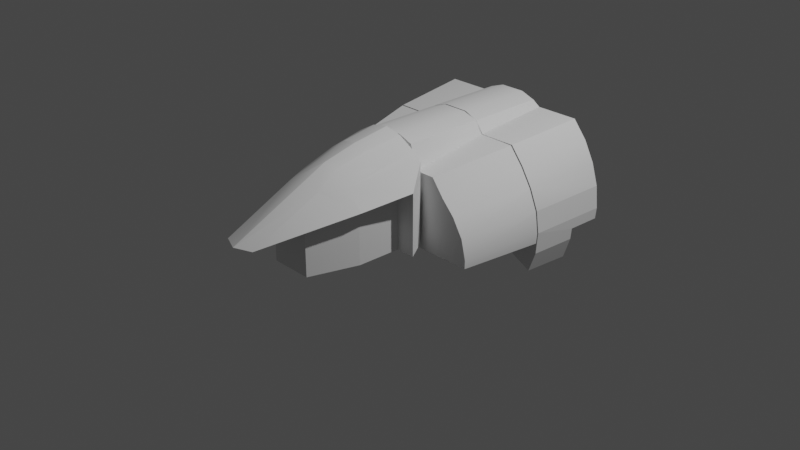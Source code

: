 # Source: ILS3IVA.blend  (saved by Blender 3.1.7; exported with 4.5.12 LTS)
import bpy
from mathutils import Matrix  # noqa: F401  (used for matrix-valued properties, if any)

bpy.ops.wm.read_factory_settings(use_empty=True)
scene = bpy.context.scene
scene.name = 'Scene'

# ---- collections
col_collection = bpy.data.collections.new('Collection'); scene.collection.children.link(col_collection)

# ---- world
world_world = bpy.data.worlds.new('World'); scene.world = world_world
world_world.use_nodes = True; world_world.node_tree.nodes.clear()
_N = world_world.node_tree.nodes; _L = world_world.node_tree.links
n0 = _N.new('ShaderNodeOutputWorld'); n0.name = 'World Output'; n0.location = (300, 300)
n1 = _N.new('ShaderNodeBackground'); n1.name = 'Background'; n1.location = (10, 300)
n1.inputs[0].default_value = (0.05088, 0.05088, 0.05088, 1.0)
_L.new(n1.outputs[0], n0.inputs[0])
n0.is_active_output = True
world_world.color = (0.05088, 0.05088, 0.05088)
world_world.use_sun_shadow = False
world_world.sun_shadow_jitter_overblur = 0.0

# ---- cameras
cam_camera = bpy.data.cameras.new('Camera')
cam_camera.clip_end = 100.0
cam_camera.ortho_scale = 7.314

# ---- lights
light_light = bpy.data.lights.new('Light', 'POINT')
light_light.transmission_factor = 0.0
light_light.energy = 1000.0
light_light.shadow_soft_size = 0.1
light_light.shadow_maximum_resolution = 0.006
light_light.use_absolute_resolution = True

# ---- meshes
me_mesh_ils_cockpit = bpy.data.meshes.new('mesh_ils_cockpit')
me_mesh_ils_cockpit.from_pydata([(0.4, -0.3932, 0.5305), (0.1982, -1.196, 0.7385), (0.3149, -0.9444, 0.7433), (0.5074, -0.948, 0.552), (0.3855, -0.8736, 0.492), (0.4, -0.3932, -0.05618), (0.4694, -0.1651, -0.05618), (1.192, 1.658, 0.2434), (1.181, 1.296, -0.2448), (0.8495, 1.658, 0.8809), (1.07, 0.7893, -0.4685), (0.3793, 1.658, 0.8809), (0.3793, 0.7893, 0.8141), (0.2942, 1.658, 0.9396), (0.2942, 0.7893, 0.9396), (0.1351, 0.7893, 0.9957), (0.1351, 1.658, 0.9957), (0.2996, 1.296, -0.07609), (0.2996, 0.7893, -0.07609), (1.106, 1.296, -0.4763), (0.2996, 1.658, -0.1224), (1.192, 1.296, -0.1224), (0.393, 1.296, -0.1224), (0.2996, 1.296, -0.1224), (1.149, 0.7893, -0.2451), (1.167, 0.7893, -0.01144), (0.9205, 0.7893, 0.6319), (0.7725, 0.7893, 0.8141), (0.2672, 0.7893, 0.8688), (0.2404, 0.7893, 0.9157), (1.217, 1.658, -0.0005414), (1.205, 1.658, -0.1224), (0.2996, 1.658, -0.07609), (0.9181, 0.7754, 0.6301), (1.131, 0.7754, 0.2191), (1.04, 0.7754, 0.4349), (0.3793, 0.7754, 0.8124), (0.2942, 0.7754, 0.9396), (0.1351, 0.7754, 0.9957), (0.2996, -0.1244, -0.07609), (0.2996, 0.7754, -0.07609), (0.2404, 0.7754, 0.9153), (0.7703, 0.7754, 0.8124), (1.157, 0.7754, -0.1224), (0.2996, 0.7754, -0.1224), (1.04, -0.1244, -0.03112), (0.3793, -0.1244, 0.6878), (0.5946, -0.1244, 0.6878), (0.2652, -0.1244, -0.07609), (0.2942, -0.1244, 0.9396), (0.2652, -0.1244, 0.9325), (0.1351, -0.1244, 0.9957), (1.038, -0.1244, -0.1224), (0.2996, -0.1244, -0.1224), (0.1386, -0.9397, 0.8635), (-6.589e-07, -2.022, 0.3954), (-1.862e-07, -0.5715, 0.9916), (0.1648, -0.567, 0.9608), (-5.381e-08, -0.1651, 1.05), (0.1858, -0.1651, 1.01), (0.4694, -0.1651, 0.818), (-3.075e-07, -0.9436, 0.9027), (0.185, -1.944, 0.3917), (0.3426, -0.57, 0.8432), (0.2672, 0.7754, 0.8685), (-0.2404, 0.7893, 0.9157), (0.2652, -0.1651, 0.9325), (0.2652, -0.1651, -0.05618), (0.6106, -0.3957, -0.05618), (0.3877, -0.8741, -0.05618), (0.2263, -1.39, -0.05618), (0.6106, -0.3957, 0.6113), (0.3833, -0.1651, 0.8981), (-1.181, 1.296, -0.2448), (-0.4, -0.3932, 0.5305), (-0.1982, -1.196, 0.7385), (-0.5074, -0.948, 0.552), (-0.3149, -0.9444, 0.7433), (-0.4, -0.3932, -0.05618), (-0.3877, -0.8741, -0.05618), (-1.205, 1.658, -0.1224), (-1.149, 0.7893, -0.2451), (-0.7725, 0.7893, 0.8141), (-0.9205, 0.7893, 0.6319), (-1.167, 0.7893, -0.01144), (-0.8495, 1.658, 0.8809), (-0.3793, 1.658, 0.8809), (-0.2942, 1.658, 0.9396), (-0.2942, 0.7893, 0.9396), (-0.1351, 0.7893, 0.9957), (-0.393, 1.296, -0.1224), (-0.2996, 1.296, -0.1224), (-0.2996, 1.296, -0.07609), (-0.2996, 1.658, -0.07609), (-0.2996, 0.7893, -0.07609), (-1.07, 0.7893, -0.4685), (-1.106, 1.296, -0.4763), (-0.2996, 1.658, -0.1224), (-1.192, 1.296, -0.1224), (-0.3793, 0.7893, 0.8141), (-1.217, 1.658, -0.0005414), (-1.004, 1.658, 0.693), (-0.1351, 1.658, 0.9957), (-0.9181, 0.7754, 0.6301), (-1.04, -0.1244, -0.03112), (-0.9882, -0.1244, 0.1769), (-1.131, 0.7754, 0.2191), (-1.038, -0.1244, -0.1224), (-1.166, 0.7754, -0.01178), (-1.04, 0.7754, 0.4349), (-0.8729, -0.1244, 0.3653), (-0.3793, -0.1244, 0.6878), (-0.3793, 0.7754, 0.8124), (-0.1351, -0.1244, 0.9957), (-0.2942, 0.7754, 0.9396), (-0.1351, 0.7754, 0.9957), (-0.2996, 0.7754, -0.07609), (-0.2996, -0.1244, -0.07609), (-0.2404, 0.7754, 0.9153), (-0.2996, 0.7754, -0.1224), (-0.2996, -0.1244, -0.1224), (-0.5946, -0.1244, 0.6878), (-0.2652, -0.1244, 0.9325), (-0.2942, -0.1244, 0.9396), (-1.157, 0.7754, -0.1224), (-0.1386, -0.9397, 0.8635), (-0.1648, -0.567, 0.9608), (-0.1858, -0.1651, 1.01), (-0.4694, -0.1651, 0.818), (-0.185, -1.944, 0.3917), (-0.3426, -0.57, 0.8432), (-0.2672, 0.7754, 0.8685), (-0.2672, 0.7893, 0.8688), (-0.2652, -0.1651, 0.9325), (-0.2652, -0.1244, -0.07609), (-0.2652, -0.1651, -0.05618), (-0.6106, -0.3957, 0.6113), (-0.3855, -0.8736, 0.492), (-0.2263, -1.39, -0.05618), (-0.2263, -1.39, 0.4725), (-0.6106, -0.3957, -0.05618), (-0.3833, -0.1651, 0.8981), (-0.4694, -0.1651, -0.05618), (0.2263, -1.39, 0.4725), (1.119, 1.658, 0.4772), (1.004, 1.658, 0.693), (0.7318, -0.1244, 0.512), (0.9882, -0.1244, 0.1769), (1.166, 0.7754, -0.01178), (0.8729, -0.1244, 0.3653), (1.042, 0.7893, 0.436), (1.133, 0.7893, 0.2198), (-1.119, 1.658, 0.4772), (-0.7318, -0.1244, 0.512), (-1.192, 1.658, 0.2434), (-1.042, 0.7893, 0.436), (-0.7703, 0.7754, 0.8124), (-1.133, 0.7893, 0.2198)], [], [(46, 36, 42, 47), (116, 119, 120, 117), (102, 89, 88, 87), (28, 64, 41), (55, 62, 129), (89, 15, 29, 65), (60, 71, 3, 2, 63, 72), (96, 90, 98, 73), (11, 12, 13), (17, 32, 93, 92, 94, 18), (85, 86, 99, 82), (70, 143, 4, 69), (118, 132, 65), (53, 44, 40, 39), (116, 94, 132, 131), (24, 8, 19, 10), (138, 139, 143, 70), (74, 136, 76, 137), (136, 128, 141, 130, 77, 76), (85, 82, 83, 101), (137, 79, 78, 74), (63, 57, 59, 72), (6, 68, 71, 60), (135, 134, 122, 133), (68, 5, 0, 71), (89, 102, 16, 15), (122, 50, 66, 133), (1, 2, 3), (0, 4, 3, 71), (62, 4, 143), (62, 3, 4), (145, 144, 150, 26), (99, 86, 87), (14, 13, 12), (16, 13, 14, 15), (111, 112, 114), (23, 17, 22), (95, 94, 92, 90, 96), (20, 23, 22, 21, 31), (146, 33, 149), (33, 35, 149), (147, 34, 45), (104, 107, 124, 108), (149, 35, 147), (49, 37, 46), (109, 105, 106), (78, 140, 136, 74), (61, 56, 57), (12, 11, 9, 27), (56, 126, 127, 58), (5, 68, 6, 67, 135, 142, 140, 78, 79, 138, 70, 69), (126, 130, 141, 127), (55, 61, 1), (55, 75, 61), (62, 55, 1), (118, 65, 29, 41), (18, 40, 64, 28), (139, 138, 79, 137), (145, 26, 27, 9), (22, 19, 8, 21), (103, 156, 121, 153), (75, 129, 76), (129, 62, 143, 139), (137, 129, 139), (76, 129, 137), (155, 152, 101, 83), (155, 157, 154, 152), (125, 126, 61), (150, 144, 7, 151), (10, 19, 22, 17, 18), (87, 88, 99), (108, 106, 104), (111, 121, 156, 112), (44, 53, 52, 43), (92, 91, 90), (86, 85, 101, 152, 154, 100, 80, 97, 93), (103, 153, 110), (106, 105, 104), (34, 148, 45), (57, 54, 61), (34, 147, 35), (109, 110, 105), (114, 123, 111), (109, 103, 110), (123, 114, 115, 113), (115, 38, 51, 113), (116, 117, 134, 48, 39, 40), (107, 120, 119, 124), (48, 134, 135, 67), (54, 1, 61), (56, 61, 126), (75, 125, 61), (77, 75, 76), (55, 129, 75), (90, 91, 97, 80, 98), (136, 140, 142, 128), (52, 45, 148, 43), (23, 20, 32, 17), (69, 4, 0, 5), (36, 46, 37), (51, 38, 37, 49), (97, 91, 92, 93), (48, 67, 66, 50), (94, 116, 40, 18), (28, 41, 29), (131, 132, 118), (28, 29, 15, 14, 12, 27, 26, 150, 151, 25, 24, 10, 18), (57, 56, 58, 59), (125, 75, 77), (24, 25, 21, 8), (30, 31, 21, 25), (151, 7, 30, 25), (125, 130, 126), (63, 54, 57), (130, 125, 77), (2, 1, 54), (63, 2, 54), (62, 1, 3), (133, 66, 67, 6, 60, 72, 59, 58, 127, 141, 128, 142, 135), (146, 149, 147, 45, 52, 53, 39, 48, 50, 122, 134, 117, 120, 107, 104, 105, 110, 153, 121, 111, 123, 113, 51, 49, 46, 47), (42, 33, 146, 47), (96, 73, 81, 95), (81, 73, 98, 84), (84, 98, 80, 100), (84, 100, 154, 157), (112, 156, 103, 109, 106, 108, 124, 119, 116, 131, 118, 41, 64, 40, 44, 43, 148, 34, 35, 33, 42, 36, 37, 38, 115, 114), (94, 95, 81, 84, 157, 155, 83, 82, 99, 88, 89, 65, 132), (102, 87, 13, 16), (9, 11, 32, 20, 31, 30, 7, 144, 145), (87, 86, 93), (11, 13, 32)])
_uv = me_mesh_ils_cockpit.uv_layers.new(name='UVMap')
_uv.uv.foreach_set('vector', [0.712, 0.4796, 0.8475, 0.4889, 0.8475, 0.438, 0.712, 0.4515, 0.02783, 0.1813, 0.01985, 0.1813, 0.01985, 0.3362, 0.02783, 0.3362, 0.988, 0.5346, 0.857, 0.5346, 0.857, 0.5096, 0.988, 0.5096, 0.669, 0.3084, 0.676, 0.3084, 0.676, 0.3119, 0.6436, 0.4895, 0.6105, 0.4742, 0.6105, 0.4742, 0.2991, 0.026, 0.2991, 0.026, 0.303, 0.02089, 0.303, 0.009344, 0.5446, 0.337, 0.494, 0.2875, 0.441, 0.284, 0.3737, 0.3581, 0.4558, 0.3638, 0.5446, 0.3621, 0.5885, 0.1832, 0.6525, 0.3122, 0.6525, 0.1677, 0.6304, 0.1697, 0.9324, 0.4926, 0.857, 0.4891, 0.988, 0.5096, 0.8903, 0.1637, 0.8903, 0.2014, 0.8903, 0.2014, 0.8903, 0.1637, 0.8903, 0.1111, 0.8903, 0.1111, 0.988, 0.4328, 0.9324, 0.4926, 0.857, 0.4891, 0.857, 0.4378, 0.3717, 0.1694, 0.3717, 0.2736, 0.295, 0.2765, 0.2946, 0.1694, 0.676, 0.3119, 0.669, 0.3119, 0.669, 0.3213, 0.01985, 0.3362, 0.01985, 0.1813, 0.02783, 0.1813, 0.02783, 0.3362, 0.676, 0.2225, 0.669, 0.2225, 0.669, 0.3084, 0.676, 0.3084, 0.4521, 0.1511, 0.6304, 0.1697, 0.9741, 0.1637, 0.4796, 0.1413, 0.3717, 0.1694, 0.4032, 0.2736, 0.3717, 0.2736, 0.3717, 0.1694, 0.5507, 0.1682, 0.5264, 0.1685, 0.5468, 0.2775, 0.5709, 0.2628, 0.494, 0.2875, 0.5446, 0.337, 0.5446, 0.3621, 0.4558, 0.3638, 0.3599, 0.3504, 0.3591, 0.2928, 0.9325, 0.4122, 0.859, 0.4052, 0.859, 0.3785, 0.9867, 0.3874, 0.2776, 0.2774, 0.2774, 0.1694, 0.2568, 0.1694, 0.2568, 0.2792, 0.4558, 0.3638, 0.4933, 0.3889, 0.5446, 0.3889, 0.5446, 0.3621, 0.1162, 0.1689, 0.1618, 0.1689, 0.1618, 0.305, 0.1162, 0.3471, 0.7011, 0.1714, 0.6915, 0.1667, 0.6915, 0.3666, 0.7011, 0.3666, 0.1767, 0.1694, 0.1966, 0.1694, 0.1966, 0.2917, 0.1767, 0.3009, 0.857, 0.5346, 0.988, 0.5346, 0.988, 0.5346, 0.857, 0.5346, 0.6915, 0.4045, 0.6915, 0.4083, 0.7011, 0.4083, 0.7011, 0.4045, 0.3048, 0.372, 0.3599, 0.3504, 0.3591, 0.2928, 0.568, 0.2362, 0.5709, 0.2628, 0.5325, 0.2038, 0.5264, 0.1685, 0.6105, 0.4742, 0.5826, 0.3089, 0.6023, 0.3648, 0.6105, 0.4742, 0.5468, 0.2775, 0.5826, 0.3089, 0.9867, 0.3874, 0.9867, 0.3558, 0.8594, 0.3497, 0.859, 0.3785, 0.857, 0.4891, 0.9324, 0.4926, 0.9324, 0.5096, 0.857, 0.5096, 0.9324, 0.5096, 0.857, 0.4891, 0.988, 0.5346, 0.9324, 0.5096, 0.857, 0.5096, 0.857, 0.5346, 0.712, 0.4796, 0.8475, 0.4889, 0.7918, 0.5096, 0.04053, 0.2596, 0.05041, 0.2596, 0.04053, 0.2796, 0.9703, 0.1111, 0.8903, 0.1111, 0.8903, 0.1637, 0.9, 0.1637, 0.9741, 0.1637, 0.8903, 0.2014, 0.8903, 0.1637, 0.9, 0.1637, 0.983, 0.1637, 0.9843, 0.2013, 0.7174, 0.3609, 0.7957, 0.3707, 0.7174, 0.3393, 0.8496, 0.3782, 0.7971, 0.3458, 0.7174, 0.3393, 0.7174, 0.3116, 0.7971, 0.3153, 0.7174, 0.2811, 0.7174, 0.2811, 0.7174, 0.2677, 0.8496, 0.2677, 0.8496, 0.2839, 0.7174, 0.3393, 0.7971, 0.3458, 0.7174, 0.3116, 0.712, 0.5096, 0.7918, 0.5096, 0.712, 0.4796, 0.7971, 0.3458, 0.7174, 0.3116, 0.8496, 0.3178, 0.1966, 0.1694, 0.1767, 0.1694, 0.1767, 0.3009, 0.1966, 0.2917, 0.3744, 0.4211, 0.4556, 0.4292, 0.4565, 0.4104, 0.857, 0.4891, 0.988, 0.4941, 0.9324, 0.4338, 0.857, 0.4378, 0.4556, 0.4292, 0.4928, 0.4111, 0.5446, 0.4119, 0.5446, 0.4331, 0.7404, 0.1986, 0.7176, 0.1983, 0.7439, 0.2413, 0.7819, 0.2413, 0.7819, 0.2413, 0.7439, 0.2413, 0.7176, 0.1983, 0.7568, 0.1343, 0.7627, 0.08969, 0.7892, 0.01305, 0.7892, 0.01305, 0.7591, 0.1092, 0.4933, 0.3889, 0.4558, 0.3638, 0.5446, 0.3621, 0.5446, 0.3889, 0.2914, 0.4083, 0.3744, 0.4211, 0.3048, 0.372, 0.2952, 0.3744, 0.3187, 0.3797, 0.2999, 0.4147, 0.1406, 0.3365, 0.1479, 0.343, 0.3048, 0.372, 0.676, 0.3582, 0.669, 0.3803, 0.669, 0.3582, 0.676, 0.3582, 0.669, 0.2225, 0.676, 0.2225, 0.676, 0.3084, 0.669, 0.3084, 0.3717, 0.2736, 0.3717, 0.1694, 0.2946, 0.1694, 0.3184, 0.2759, 0.9867, 0.3874, 0.859, 0.3785, 0.859, 0.4052, 0.9867, 0.415, 0.6525, 0.3122, 0.5885, 0.1832, 0.6304, 0.1697, 0.6525, 0.1677, 0.8496, 0.3782, 0.8496, 0.405, 0.7174, 0.3867, 0.7174, 0.3609, 0.2063, 0.3429, 0.1406, 0.3365, 0.3591, 0.2928, 0.6105, 0.4742, 0.6105, 0.4742, 0.6023, 0.3648, 0.6023, 0.3648, 0.5826, 0.3089, 0.6105, 0.4742, 0.6023, 0.3648, 0.5468, 0.2775, 0.6105, 0.4742, 0.5826, 0.3089, 0.8594, 0.3497, 0.9867, 0.3558, 0.9867, 0.3874, 0.859, 0.3785, 0.8594, 0.3497, 0.8594, 0.318, 0.9867, 0.3214, 0.9867, 0.3558, 0.3747, 0.4048, 0.4565, 0.4104, 0.3744, 0.4211, 0.8594, 0.3497, 0.9867, 0.3558, 0.9867, 0.3214, 0.8594, 0.318, 0.9703, 0.1111, 0.9741, 0.1637, 0.9, 0.1637, 0.8903, 0.1637, 0.8903, 0.1111, 0.9324, 0.5096, 0.857, 0.5096, 0.857, 0.4891, 0.8496, 0.2839, 0.7971, 0.3153, 0.7174, 0.2811, 0.712, 0.4796, 0.712, 0.4515, 0.8475, 0.438, 0.8475, 0.4889, 0.8903, 0.1097, 0.8903, 0.01621, 0.967, 0.01621, 0.9794, 0.1097, 0.05041, 0.2596, 0.04053, 0.2596, 0.04053, 0.2796, 0.4815, 0.05612, 0.4815, 0.1141, 0.5047, 0.1332, 0.5313, 0.1474, 0.5601, 0.1563, 0.5902, 0.1594, 0.6052, 0.1579, 0.6052, 0.04629, 0.5405, 0.0512, 0.7957, 0.3707, 0.7174, 0.3609, 0.7174, 0.3393, 0.7971, 0.3153, 0.7174, 0.3116, 0.7174, 0.2811, 0.8496, 0.3178, 0.8496, 0.2839, 0.7174, 0.2811, 0.4565, 0.4104, 0.3747, 0.4048, 0.3744, 0.4211, 0.7971, 0.3153, 0.7174, 0.3116, 0.8496, 0.3495, 0.7971, 0.3458, 0.7174, 0.3393, 0.7174, 0.3116, 0.7918, 0.5096, 0.712, 0.5096, 0.712, 0.4796, 0.7971, 0.3458, 0.7957, 0.3707, 0.7174, 0.3393, 0.712, 0.5096, 0.8475, 0.5096, 0.8475, 0.5346, 0.712, 0.5346, 0.8475, 0.5346, 0.8475, 0.5346, 0.712, 0.5346, 0.712, 0.5346, 0.8903, 0.1097, 0.8903, 0.01621, 0.8867, 0.01621, 0.8867, 0.01621, 0.8903, 0.01621, 0.8591, 0.1097, 0.967, 0.01621, 0.8903, 0.01621, 0.8903, 0.1097, 0.9794, 0.1097, 0.2735, 0.02973, 0.2735, 0.02973, 0.2735, 0.0134, 0.2735, 0.0134, 0.3747, 0.4048, 0.3187, 0.3797, 0.3744, 0.4211, 0.4556, 0.4292, 0.3744, 0.4211, 0.4565, 0.4104, 0.3187, 0.3797, 0.3747, 0.4048, 0.3744, 0.4211, 0.3737, 0.3581, 0.3187, 0.3797, 0.3591, 0.2928, 0.1479, 0.343, 0.1406, 0.3365, 0.3048, 0.372, 0.9, 0.1637, 0.8903, 0.1637, 0.8903, 0.2014, 0.9843, 0.2013, 0.983, 0.1637, 0.1618, 0.305, 0.1618, 0.1689, 0.1162, 0.1689, 0.1162, 0.3471, 0.7174, 0.2677, 0.7174, 0.2811, 0.8496, 0.2839, 0.8496, 0.2677, 0.04053, 0.2596, 0.04053, 0.1822, 0.05041, 0.1823, 0.05041, 0.2596, 0.2774, 0.1694, 0.2776, 0.2774, 0.2568, 0.2792, 0.2568, 0.1694, 0.7918, 0.4851, 0.712, 0.4796, 0.8475, 0.5096, 0.712, 0.5346, 0.8475, 0.5346, 0.7918, 0.5096, 0.712, 0.5096, 0.04053, 0.1822, 0.04053, 0.2596, 0.05041, 0.2596, 0.05041, 0.1823, 0.6915, 0.1667, 0.7011, 0.1714, 0.7011, 0.3666, 0.6915, 0.3666, 0.669, 0.2225, 0.676, 0.2225, 0.676, 0.2225, 0.669, 0.2225, 0.669, 0.3119, 0.676, 0.3213, 0.669, 0.3213, 0.676, 0.3084, 0.669, 0.3119, 0.676, 0.3119, 0.313, 0.04176, 0.303, 0.02089, 0.2991, 0.026, 0.857, 0.5096, 0.3215, 0.05612, 0.3215, 0.1046, 0.344, 0.1228, 0.3681, 0.1379, 0.3948, 0.1491, 0.4233, 0.1533, 0.4521, 0.1511, 0.4796, 0.1413, 0.4297, 0.04229, 0.4565, 0.4104, 0.4556, 0.4292, 0.5446, 0.4331, 0.5446, 0.4119, 0.4333, 0.1812, 0.3187, 0.3797, 0.3737, 0.3581, 0.4521, 0.1511, 0.4233, 0.1533, 0.6525, 0.1677, 0.6304, 0.1697, 0.5902, 0.1594, 0.9843, 0.2013, 0.6525, 0.1677, 0.4233, 0.1533, 0.3948, 0.1491, 0.5601, 0.1563, 0.5902, 0.1594, 0.4233, 0.1533, 0.4963, 0.1753, 0.4558, 0.3638, 0.5013, 0.2159, 0.5071, 0.1696, 0.4983, 0.2045, 0.4933, 0.3889, 0.5071, 0.1696, 0.4333, 0.1812, 0.3737, 0.3581, 0.3599, 0.3504, 0.3187, 0.3797, 0.4983, 0.2045, 0.5071, 0.1696, 0.3599, 0.3504, 0.4983, 0.2045, 0.1406, 0.3365, 0.2758, 0.3294, 0.3591, 0.2928, 0.08391, 0.3671, 0.07452, 0.3384, 0.07452, 0.1689, 0.1162, 0.1689, 0.1162, 0.3471, 0.0986, 0.3635, 0.05832, 0.3863, 0.03882, 0.3919, 0.07822, 0.3781, 0.0986, 0.3635, 0.1162, 0.3471, 0.1162, 0.1689, 0.07452, 0.1689, 0.0673, 0.09958, 0.08538, 0.117, 0.1086, 0.1312, 0.1343, 0.1376, 0.1455, 0.1374, 0.1455, 0.04629, 0.1398, 0.04629, 0.1398, 0.04205, 0.01543, 0.04248, 0.03481, 0.04205, 0.1398, 0.04205, 0.1398, 0.04629, 0.1455, 0.04629, 0.1455, 0.1374, 0.1343, 0.1376, 0.1086, 0.1312, 0.08538, 0.117, 0.0673, 0.09958, 0.04561, 0.08266, 0.04561, 0.05612, 0.01456, 0.04562, 0.007644, 0.026, 0.007644, 0.026, 0.01456, 0.04562, 0.04561, 0.05612, 0.04561, 0.08266, 0.8496, 0.405, 0.7957, 0.3707, 0.7174, 0.3609, 0.7174, 0.3867, 0.5885, 0.1832, 0.6304, 0.1697, 0.4521, 0.1511, 0.4796, 0.1413, 0.4521, 0.1511, 0.6304, 0.1697, 0.6525, 0.1677, 0.4233, 0.1533, 0.4233, 0.1533, 0.6525, 0.1677, 0.9843, 0.2013, 0.5902, 0.1594, 0.4233, 0.1533, 0.5902, 0.1594, 0.9867, 0.3214, 0.3948, 0.1491, 0.18, 0.05612, 0.18, 0.1043, 0.2025, 0.1226, 0.2265, 0.1376, 0.2532, 0.1489, 0.2816, 0.1531, 0.2953, 0.1521, 0.2953, 0.04629, 0.2881, 0.04229, 0.1731, 0.04229, 0.1614, 0.02089, 0.1713, 0.04176, 0.1731, 0.04229, 0.2896, 0.04629, 0.2953, 0.04629, 0.2953, 0.1521, 0.2816, 0.1531, 0.2532, 0.1489, 0.2265, 0.1376, 0.2025, 0.1226, 0.18, 0.1043, 0.8475, 0.4889, 0.1643, 0.04562, 0.1574, 0.026, 0.1574, 0.026, 0.8475, 0.5096, 0.4313, 0.04629, 0.4796, 0.1413, 0.4521, 0.1511, 0.4233, 0.1533, 0.3948, 0.1491, 0.3681, 0.1379, 0.344, 0.1228, 0.3215, 0.1046, 0.857, 0.4891, 0.306, 0.04562, 0.2991, 0.026, 0.309, 0.03899, 0.3147, 0.04229, 0.4674, 0.026, 0.4815, 0.05612, 0.4743, 0.04562, 0.4674, 0.026, 0.4815, 0.1141, 0.4815, 0.05612, 0.5995, 0.04629, 0.6052, 0.04629, 0.6052, 0.1579, 0.5902, 0.1594, 0.5601, 0.1563, 0.5313, 0.1474, 0.5047, 0.1332, 0.4815, 0.05612, 0.4815, 0.05612, 0.5405, 0.0512, 0.4815, 0.05612, 0.4815, 0.05612, 0.5405, 0.0512])
me_mesh_ils_cockpit.use_remesh_fix_poles = True
me_mesh_ils_cockpit.use_remesh_preserve_attributes = False
me_mesh_ils_cockpit.update()
me_mesh_ils_cockpit.normals_split_custom_set([tuple(v) for v in zip(*[iter([3.964e-10, 0.1384, -0.9904, 8.454e-08, 0.1353, -0.9908, -1.289e-06, 0.1353, -0.9908, -1.977e-05, 0.1385, -0.9904, -1.0, 1.585e-06, -1.286e-06, -1.0, 1.585e-06, -1.286e-06, -1.0, 1.585e-06, -1.286e-06, -1.0, 1.585e-06, -1.286e-06, 0.1685, -8.18e-06, -0.9857, 0.1685, -2.297e-07, -0.9857, 0.3323, -2.33e-07, -0.9432, 0.3323, -2.33e-07, -0.9432, -0.9884, 0.003913, -0.1518, -0.9891, 0.00376, -0.147, -0.9014, 0.01111, -0.4328, -1.759e-08, 0.04747, 0.9989, -1.759e-08, 0.04747, 0.9989, -1.759e-08, 0.04747, 0.9989, 0.0, 1.0, 0.0, 0.0, 1.0, 0.0, 0.0, 1.0, 0.0, 0.0, 1.0, 0.0, -0.6893, 0.1845, -0.7006, -0.6965, 0.1863, -0.6929, -0.691, 0.1997, -0.6947, -0.642, 0.2654, -0.7193, -0.621, 0.2137, -0.7541, -0.6386, 0.1728, -0.7499, -0.0002701, -1.0, 0.0001647, -0.0002701, -1.0, 0.0001647, -0.0002701, -1.0, 0.0001647, -0.0002701, -1.0, 0.0001647, -0.6523, 0.0459, -0.7566, -0.808, 0.01043, -0.5892, -0.6267, 0.02071, -0.779, -7.156e-09, 5.059e-07, 1.0, -7.156e-09, 5.059e-07, 1.0, -7.156e-09, 5.059e-07, 1.0, -7.156e-09, 5.059e-07, 1.0, -7.156e-09, 5.059e-07, 1.0, -7.156e-09, 5.059e-07, 1.0, 9.472e-06, 0.05307, -0.9986, -8.71e-10, 0.07398, -0.9973, 5.031e-06, 0.09423, -0.9956, 5.239e-06, 0.09423, -0.9956, -0.9432, 0.3322, 8.355e-06, -0.9432, 0.3322, -4.096e-06, -0.9697, 0.2443, -0.006153, -0.9694, 0.2455, -0.006131, 0.9014, 0.01113, -0.4328, 0.8995, 0.01123, -0.4368, 0.7305, 0.01754, -0.6827, 1.0, 9.868e-07, -1.286e-06, 1.0, 9.868e-07, -1.286e-06, 1.0, 9.868e-07, -1.286e-06, 1.0, 9.868e-07, -1.286e-06, 1.0, 1.599e-05, -5.39e-05, 1.0, 0.0004293, 6.177e-06, 0.9884, 0.003872, -0.1518, 0.9891, 0.003748, -0.147, -0.9451, 0.06555, 0.3201, -0.9451, 0.06555, 0.3201, -0.9445, 0.06563, 0.3218, -0.9451, 0.06555, 0.3201, 5.267e-07, 1.0, -2.49e-07, 5.267e-07, 1.0, -2.49e-07, 5.267e-07, 1.0, -2.49e-07, 5.267e-07, 1.0, -2.49e-07, 0.3698, -0.0214, 0.9289, 0.3577, -0.01442, 0.9337, 0.4101, 0.005397, 0.912, 0.4351, 0.01308, 0.9003, 0.6965, 0.1863, -0.693, 0.6893, 0.1845, -0.7006, 0.6386, 0.1728, -0.7499, 0.621, 0.2137, -0.7541, 0.6421, 0.2653, -0.7193, 0.6762, 0.2683, -0.6861, 0.7681, 0.1116, -0.6305, 0.7653, 0.1497, -0.626, 0.8161, 0.142, -0.5602, 0.8298, 0.07473, -0.5531, 0.9892, 0.1466, -0.00443, 0.9889, 0.1482, -0.00451, 0.9988, 0.04953, -0.0009774, 0.9989, 0.04722, -0.0009341, -0.6211, 0.2137, -0.754, -0.5227, 0.1629, -0.8368, -0.5093, 0.1494, -0.8475, -0.6386, 0.1728, -0.7499, -0.8528, -0.5222, 7.15e-08, -0.8528, -0.5222, 7.15e-08, -0.8528, -0.5222, 7.15e-08, -0.8528, -0.5222, 7.15e-08, 1.0, -7.325e-07, -5.969e-08, 1.0, -7.325e-07, -5.969e-08, 0.9952, -7.013e-07, -0.09797, 0.9952, -3.657e-07, -0.09797, 0.01188, 0.9999, -1.128e-07, -0.1849, 0.9828, -1.896e-05, -0.1384, 0.9904, 1.336e-05, 0.01188, 0.9999, -1.128e-07, 0.1686, -1.345e-07, -0.9857, 0.1686, -1.353e-07, -0.9857, -0.1686, -1.304e-07, -0.9857, -0.1686, -1.353e-07, -0.9857, 0.09797, -3.303e-08, -0.9952, -0.09797, 2.923e-08, -0.9952, -0.09797, 3.303e-08, -0.9952, 0.09797, -2.923e-08, -0.9952, -0.4756, 0.3758, -0.7954, -0.642, 0.2654, -0.7193, -0.6762, 0.2682, -0.6861, -0.4396, -0.03842, 0.8974, -0.4351, 0.01307, 0.9003, -0.411, -0.03755, 0.9108, -0.3577, -0.01443, 0.9337, 0.01966, -0.1457, 0.9891, 0.3466, -0.1606, 0.9242, 0.2307, -0.1572, 0.9602, -0.308, -0.0532, 0.9499, -0.4106, 0.005719, 0.9118, -0.3324, -0.0224, 0.9429, -0.8298, 0.07471, -0.5531, -0.9173, 0.06935, -0.3921, -0.897, 0.1182, -0.426, -0.8161, 0.142, -0.5602, 0.8079, 0.01038, -0.5892, 0.6523, 0.04589, -0.7566, 0.6679, 0.0388, -0.7432, -0.8277, 1.131e-07, -0.5612, -0.6679, 0.03883, -0.7432, -0.808, 0.01038, -0.5891, -0.1685, -1.505e-07, -0.9857, -0.3323, -3.179e-08, -0.9432, -0.3323, -3.179e-08, -0.9432, -0.1685, -4.068e-08, -0.9857, 0.9293, 0.0257, -0.3684, 0.8727, 0.03325, -0.4871, 0.903, 0.02959, -0.4287, 0.0, 1.0, 0.0, 0.0, 1.0, 0.0, 0.0, 1.0, 0.0, -0.449, -0.01102, 0.8935, -0.449, -0.00213, 0.8935, -0.449, -0.002147, 0.8935, -0.449, -0.002163, 0.8935, -0.449, -0.01118, 0.8935, 0.0, 5.625e-07, 1.0, 0.0, 5.625e-07, 1.0, 0.0, 5.625e-07, 1.0, 0.0, 5.625e-07, 1.0, 0.0, 5.625e-07, 1.0, -0.7475, 0.234, -0.6217, -0.7629, 0.2213, -0.6074, -0.7984, 0.2157, -0.5622, -0.7798, 0.2085, -0.5903, -0.8305, 0.1912, -0.5232, -0.7984, 0.2156, -0.5622, -0.9208, 0.19, -0.3406, -0.937, 0.1597, -0.3105, -0.9825, 0.166, -0.08397, 0.9825, 0.166, -0.084, 0.9871, 0.1557, 0.03721, 0.9928, 0.1006, 0.06504, 0.9928, 0.1094, -0.0488, -0.7984, 0.2156, -0.5622, -0.8305, 0.1912, -0.5231, -0.9206, 0.1915, -0.3404, -0.9293, 0.0257, -0.3684, -0.903, 0.02955, -0.4287, -0.9293, 0.0257, -0.3684, 0.8305, 0.1912, -0.5231, 0.9208, 0.1901, -0.3406, 0.9494, 0.1306, -0.2858, 0.1849, 0.9828, 0.0001223, -0.01188, 0.9999, -1.693e-07, -0.01188, 0.9999, -1.693e-07, 0.1384, 0.9904, 6.589e-06, -0.2307, 0.3077, -0.9231, -0.1959, 0.1963, -0.9608, -0.4306, 0.2094, -0.8779, 5.403e-09, 0.09428, -0.9955, 1.129e-06, 0.05307, -0.9986, 1.873e-05, 0.07255, -0.9974, -7.8e-06, 0.09428, -0.9955, 0.196, 0.1963, -0.9608, 0.3706, 0.1397, -0.9182, 0.3517, 0.1212, -0.9282, 0.1812, 0.115, -0.9767, 3.954e-09, 1.454e-07, 1.0, 3.954e-09, 1.454e-07, 1.0, 3.954e-09, 1.454e-07, 1.0, 3.954e-09, 1.454e-07, 1.0, 3.954e-09, 1.454e-07, 1.0, 3.954e-09, 1.454e-07, 1.0, 3.954e-09, 1.454e-07, 1.0, 3.954e-09, 1.454e-07, 1.0, 3.954e-09, 1.454e-07, 1.0, 3.954e-09, 1.454e-07, 1.0, 3.954e-09, 1.454e-07, 1.0, 3.954e-09, 1.454e-07, 1.0, 0.5227, 0.1629, -0.8368, 0.6211, 0.2137, -0.754, 0.6385, 0.1735, -0.7498, 0.5093, 0.1494, -0.8475, -0.1614, 0.4405, -0.8831, -0.2307, 0.3077, -0.9231, -0.4757, 0.3758, -0.7953, 0.2493, 0.4231, -0.8711, 0.4757, 0.3758, -0.7953, -2.204e-05, 0.457, -0.8895, -0.3174, 0.4445, -0.8377, -0.2428, 0.425, -0.8721, -0.4756, 0.3758, -0.7953, 0.09268, 0.02553, -0.9954, 0.0, 0.02535, -0.9997, -0.09239, 0.02556, -0.9954, -0.09282, 0.02524, -0.9954, -1.0, 1.486e-05, 3.487e-06, -1.0, 0.0004338, -5.152e-05, -0.9891, 0.00375, -0.147, -0.9884, 0.003873, -0.1518, 0.9432, 0.3322, -5.34e-06, 0.9432, 0.3322, 0.0001057, 0.9694, 0.2455, -0.006135, 0.95, 0.3124, -0.002661, -0.8298, 0.07473, -0.5531, -0.8161, 0.142, -0.5602, -0.7653, 0.1497, -0.626, -0.7697, 0.07345, -0.6341, 0.0002695, -1.0, 0.0001645, 0.0002695, -1.0, 0.0001645, 0.0002695, -1.0, 0.0001645, 0.0002695, -1.0, 0.0001645, 0.7798, 0.2085, -0.5903, 0.7603, 0.2246, -0.6095, 0.7628, 0.2416, -0.5998, 0.7474, 0.234, -0.6218, 0.6676, 0.3225, -0.671, 0.3173, 0.4445, -0.8377, 0.6762, 0.2682, -0.6861, -0.0196, -0.1457, 0.9891, 0.0196, -0.1457, 0.9891, 0.2307, -0.1572, 0.9602, -0.2307, -0.1572, 0.9602, -0.3465, -0.1606, 0.9242, -0.01962, -0.1457, 0.9891, -0.2307, -0.1572, 0.9602, 0.4106, 0.00572, 0.9118, 0.308, -0.05319, 0.9499, 0.3324, -0.0224, 0.9429, 0.897, 0.1182, -0.426, 0.9173, 0.06935, -0.3921, 0.8298, 0.07472, -0.5531, 0.8161, 0.142, -0.5602, 0.897, 0.1182, -0.426, 0.9639, 0.09196, -0.2498, 0.9472, 0.06286, -0.3145, 0.9173, 0.06934, -0.3921, 0.4637, 0.2718, -0.8432, 0.4306, 0.2094, -0.8779, 0.2307, 0.3078, -0.9231, -0.897, 0.1182, -0.426, -0.9173, 0.06934, -0.3921, -0.9472, 0.06286, -0.3145, -0.9639, 0.09196, -0.2498, 0.449, -0.01097, 0.8935, 0.449, -0.01118, 0.8935, 0.4491, -0.002163, 0.8935, 0.4491, -0.002148, 0.8935, 0.4491, -0.00213, 0.8935, 0.6679, 0.03882, -0.7432, 0.8277, -3.958e-07, -0.5612, 0.808, 0.01038, -0.5891, 0.9928, 0.1094, -0.0488, 0.9371, 0.1597, -0.3105, 0.9825, 0.166, -0.08404, -4.019e-08, 0.1383, -0.9904, -1.257e-08, 0.1384, -0.9904, -9.126e-08, 0.1354, -0.9908, -4.112e-08, 0.1354, -0.9908, 0.0, 5.051e-07, 1.0, 0.0, 5.051e-07, 1.0, 0.0, 5.051e-07, 1.0, 0.0, 5.051e-07, 1.0, 0.0, 1.0, 0.0, 0.0, 1.0, 0.0, 0.0, 1.0, 0.0, -0.000112, -1.0, -0.0003662, -0.0002063, -1.0, -0.0003828, -0.0001119, -1.0, -0.0003662, -0.0002063, -1.0, -0.0003828, -0.0002063, -1.0, -0.0003828, -0.0001119, -1.0, -0.0003662, -0.000112, -1.0, -0.0003662, -0.0001119, -1.0, -0.0003662, -0.0001119, -1.0, -0.0003662, 0.7629, 0.2213, -0.6074, 0.7475, 0.234, -0.6217, 0.7984, 0.2157, -0.5622, 0.937, 0.1597, -0.3105, 0.9208, 0.19, -0.3406, 0.9825, 0.166, -0.08397, -0.9493, 0.1306, -0.2858, -0.9928, 0.1094, -0.0488, -0.9825, 0.166, -0.08404, -0.4306, 0.2094, -0.8779, -0.4637, 0.2718, -0.8432, -0.2307, 0.3078, -0.9231, -0.937, 0.1597, -0.3105, -0.9208, 0.1901, -0.3406, -0.8552, 0.168, -0.4903, 0.8306, 0.1912, -0.5231, 0.7984, 0.2156, -0.5622, 0.9208, 0.19, -0.3406, 0.903, 0.02954, -0.4287, 0.9293, 0.0257, -0.3684, 0.9293, 0.0257, -0.3684, 0.8305, 0.1912, -0.5231, 0.7629, 0.2213, -0.6074, 0.7984, 0.2156, -0.5622, 0.3323, -2.314e-07, -0.9432, 0.3323, -2.314e-07, -0.9432, 0.1685, -8.241e-06, -0.9857, 0.1685, -1.834e-07, -0.9857, 0.1686, -2.05e-07, -0.9857, -0.1686, -4.172e-08, -0.9857, -0.1686, -7.48e-08, -0.9857, 0.1686, 1.595e-05, -0.9857, -1.382e-08, 5.046e-07, 1.0, -1.382e-08, 5.046e-07, 1.0, -1.382e-08, 5.046e-07, 1.0, -1.382e-08, 5.046e-07, 1.0, -1.382e-08, 5.046e-07, 1.0, -1.382e-08, 5.046e-07, 1.0, -8.477e-10, 5.051e-07, 1.0, -8.477e-10, 5.051e-07, 1.0, -8.477e-10, 5.051e-07, 1.0, -8.477e-10, 5.051e-07, 1.0, 1.438e-07, 0.439, 0.8985, 1.438e-07, 0.439, 0.8985, 1.438e-07, 0.439, 0.8985, 1.438e-07, 0.439, 0.8985, -0.4637, 0.2719, -0.8432, -0.4756, 0.3758, -0.7953, -0.2307, 0.3078, -0.9231, 0.1959, 0.1963, -0.9608, 0.2307, 0.3077, -0.9231, 0.4306, 0.2094, -0.8779, 0.4756, 0.3758, -0.7953, 0.4637, 0.2718, -0.8432, 0.2308, 0.3077, -0.9231, 0.7139, 0.1999, -0.6711, 0.568, 0.3853, -0.7272, 0.7019, 0.283, -0.6537, 0.2428, 0.425, -0.8721, 0.3173, 0.4446, -0.8376, 0.4756, 0.3758, -0.7953, 0.0, 5.625e-07, 1.0, 0.0, 5.625e-07, 1.0, 0.0, 5.625e-07, 1.0, 0.0, 5.625e-07, 1.0, 0.0, 5.625e-07, 1.0, 0.8528, -0.5222, 5.362e-08, 0.8528, -0.5222, 5.362e-08, 0.8528, -0.5222, 5.362e-08, 0.8528, -0.5222, 5.362e-08, -0.9871, 0.1557, 0.03725, -0.9825, 0.166, -0.084, -0.9928, 0.1094, -0.04879, -0.9928, 0.1006, 0.06504, 1.0, 9.463e-07, -1.286e-06, 1.0, 9.463e-07, -1.286e-06, 1.0, 9.463e-07, -1.286e-06, 1.0, 9.463e-07, -1.286e-06, -0.9889, 0.1482, -0.00451, -0.9892, 0.1466, -0.004425, -0.9989, 0.04722, -0.0009378, -0.9988, 0.04953, -0.0009773, -0.9052, 0.02923, -0.424, -0.9293, 0.0257, -0.3684, -0.8727, 0.03326, -0.4871, -0.1685, -6.868e-08, -0.9857, -0.1685, -7.562e-08, -0.9857, -0.3323, -1.628e-08, -0.9432, -0.3323, -1.628e-08, -0.9432, -1.0, 1.611e-06, -1.286e-06, -1.0, 1.611e-06, -1.286e-06, -1.0, 1.611e-06, -1.286e-06, -1.0, 1.611e-06, -1.286e-06, -1.0, 7.325e-07, -5.968e-08, -1.0, 7.325e-07, -5.968e-08, -0.9952, 1.087e-06, -0.09797, -0.9952, 7.521e-07, -0.09797, -1.688e-07, -0.02622, 0.9997, -6.359e-06, -0.02627, 0.9997, -1.633e-05, -0.02622, 0.9997, 3.776e-05, -0.02622, 0.9997, -0.8995, 0.01123, -0.4368, -0.733, 0.01742, -0.68, -0.7305, 0.01757, -0.6827, 0.9891, 0.003746, -0.147, 0.8995, 0.01126, -0.4368, 0.9014, 0.0111, -0.4328, 0.0, 1.0, 0.0, 0.0, 1.0, 0.0, 0.0, 1.0, 0.0, -0.8277, -4.371e-08, -0.5612, 0.0, 1.0, 0.0, 0.0, 1.0, 0.0, 0.0, 1.0, 0.0, 0.0, 1.0, 0.0, 0.0, 1.0, 0.0, 0.0, 1.0, 0.0, 0.0, 1.0, 0.0, 0.0, 1.0, 0.0, 0.0, 1.0, 0.0, -0.4305, 0.2094, -0.878, -0.1957, 0.1963, -0.9608, -0.1812, 0.1145, -0.9768, -0.3517, 0.1212, -0.9282, 0.5315, 0.2488, -0.8097, 0.4756, 0.3758, -0.7953, 0.6419, 0.2661, -0.7191, -0.9946, 0.06445, 0.08108, -0.9946, 0.06445, 0.08108, -0.9946, 0.06445, 0.08108, -0.9946, 0.06445, 0.08108, -0.9974, 0.0498, 0.05161, -0.9974, 0.0498, 0.05161, -0.9974, 0.0498, 0.05161, -0.9974, 0.0498, 0.05161, -0.9904, 0.06415, -0.1221, -0.9904, 0.06415, -0.1221, -0.9904, 0.06415, -0.1221, -0.9904, 0.06415, -0.1221, 0.5315, 0.2488, -0.8097, 0.6211, 0.2137, -0.7541, 0.4306, 0.2094, -0.8779, -0.6211, 0.2137, -0.7541, -0.5315, 0.2488, -0.8097, -0.5227, 0.163, -0.8368, 0.6211, 0.2137, -0.754, 0.5315, 0.2488, -0.8097, 0.6421, 0.2654, -0.7193, -0.5994, 0.264, -0.7557, -0.5318, 0.3691, -0.7622, -0.5304, 0.2664, -0.8048, -0.5647, 0.1529, -0.811, -0.5994, 0.264, -0.7557, -0.5304, 0.2664, -0.8048, -0.3174, 0.4446, -0.8376, -0.6651, 0.3247, -0.6725, -0.6762, 0.2683, -0.6861, -2.929e-07, -1.0, 1.248e-06, -2.929e-07, -1.0, 1.248e-06, -2.929e-07, -1.0, 1.248e-06, -2.929e-07, -1.0, 1.248e-06, -2.929e-07, -1.0, 1.248e-06, -2.929e-07, -1.0, 1.248e-06, -2.929e-07, -1.0, 1.248e-06, -2.929e-07, -1.0, 1.248e-06, -2.929e-07, -1.0, 1.248e-06, -2.929e-07, -1.0, 1.248e-06, -2.929e-07, -1.0, 1.248e-06, -2.929e-07, -1.0, 1.248e-06, -2.929e-07, -1.0, 1.248e-06, 3.19e-07, 1.0, 4.105e-07, 3.19e-07, 1.0, 4.105e-07, 3.19e-07, 1.0, 4.105e-07, 3.19e-07, 1.0, 4.105e-07, 3.19e-07, 1.0, 4.105e-07, 3.19e-07, 1.0, 4.105e-07, 3.19e-07, 1.0, 4.105e-07, 3.19e-07, 1.0, 4.105e-07, 3.19e-07, 1.0, 4.105e-07, 3.19e-07, 1.0, 4.105e-07, 3.19e-07, 1.0, 4.105e-07, 3.19e-07, 1.0, 4.105e-07, 3.19e-07, 1.0, 4.105e-07, 3.19e-07, 1.0, 4.105e-07, 3.19e-07, 1.0, 4.105e-07, 3.19e-07, 1.0, 4.105e-07, 3.19e-07, 1.0, 4.105e-07, 3.19e-07, 1.0, 4.105e-07, 3.19e-07, 1.0, 4.105e-07, 3.19e-07, 1.0, 4.105e-07, 3.19e-07, 1.0, 4.105e-07, 3.19e-07, 1.0, 4.105e-07, 3.19e-07, 1.0, 4.105e-07, 3.19e-07, 1.0, 4.105e-07, 3.19e-07, 1.0, 4.105e-07, 3.19e-07, 1.0, 4.105e-07, -0.7603, 0.2246, -0.6095, -0.7629, 0.2213, -0.6074, -0.7474, 0.234, -0.6218, -0.7628, 0.2416, -0.5998, 0.9451, 0.06555, 0.3201, 0.9451, 0.06555, 0.3201, 0.9451, 0.06555, 0.3201, 0.9451, 0.06555, 0.3201, 0.9946, 0.06445, 0.08108, 0.9946, 0.06445, 0.08108, 0.9946, 0.06445, 0.08108, 0.9946, 0.06445, 0.08108, 0.9974, 0.0498, 0.05161, 0.9974, 0.0498, 0.05161, 0.9974, 0.0498, 0.05161, 0.9974, 0.0498, 0.05161, 0.9904, 0.06415, -0.1221, 0.9904, 0.06415, -0.1221, 0.9888, 0.03728, -0.1448, 0.9904, 0.06415, -0.1221, -3.263e-07, -1.0, 1.37e-07, -3.263e-07, -1.0, 1.37e-07, -3.263e-07, -1.0, 1.37e-07, -3.263e-07, -1.0, 1.37e-07, -3.263e-07, -1.0, 1.37e-07, -3.263e-07, -1.0, 1.37e-07, -3.263e-07, -1.0, 1.37e-07, -3.263e-07, -1.0, 1.37e-07, -3.263e-07, -1.0, 1.37e-07, -3.263e-07, -1.0, 1.37e-07, -3.263e-07, -1.0, 1.37e-07, -3.263e-07, -1.0, 1.37e-07, -3.263e-07, -1.0, 1.37e-07, -3.263e-07, -1.0, 1.37e-07, -3.263e-07, -1.0, 1.37e-07, -3.263e-07, -1.0, 1.37e-07, -3.263e-07, -1.0, 1.37e-07, -3.263e-07, -1.0, 1.37e-07, -3.263e-07, -1.0, 1.37e-07, -3.263e-07, -1.0, 1.37e-07, -3.263e-07, -1.0, 1.37e-07, -0.6646, -0.3065, -0.6815, -3.263e-07, -1.0, 1.37e-07, -3.263e-07, -1.0, 1.37e-07, -3.263e-07, -1.0, 1.37e-07, 0.665, -0.5669, -0.4861, 0.0, 1.0, 3.477e-08, 0.0, 1.0, 3.477e-08, 0.0, 1.0, 3.477e-08, 0.0, 1.0, 3.477e-08, 0.0, 1.0, 3.477e-08, 0.0, 1.0, 3.477e-08, 0.0, 1.0, 3.477e-08, 0.0, 1.0, 3.477e-08, 0.808, 0.01035, -0.5891, 0.0, 1.0, 3.477e-08, 0.0, 1.0, 3.477e-08, 0.0, 1.0, 3.477e-08, 0.0, 1.0, 3.477e-08, -2.777e-07, -1.0, 0.0, -2.777e-07, -1.0, 0.0, -2.777e-07, -1.0, 0.0, -2.777e-07, -1.0, 0.0, 0.0001113, -1.0, -0.0003663, 0.0001114, -1.0, -0.0003663, 0.0002586, -1.0, -0.0005413, 0.0001114, -1.0, -0.0003663, 0.0001114, -1.0, -0.0003663, 0.0002058, -1.0, -0.0003829, 0.0002058, -1.0, -0.0003829, 0.0001113, -1.0, -0.0003663, 0.0002058, -1.0, -0.0003829, 0.000363, -1.0, -0.0005263, 0.000363, -1.0, -0.0005263, 0.000363, -1.0, -0.0005263, -0.000363, -1.0, -0.0005265, -0.000363, -1.0, -0.0005265, -0.000363, -1.0, -0.0005265])] * 3)])

# ---- objects
ob_light = bpy.data.objects.new('Light', light_light)
ob_camera = bpy.data.objects.new('Camera', cam_camera)
ob_shellcollider = bpy.data.objects.new('shellCollider', me_mesh_ils_cockpit)
ob_freeiva = bpy.data.objects.new('FreeIva', None)
ob_empty = bpy.data.objects.new('Empty', None)

# ---- transforms, parenting, visibility, modifiers, constraints
ob_light.location = (4.076, 1.005, 5.904)
ob_light.rotation_euler = (0.6503, 0.05522, 1.866)
ob_light.lock_rotations_4d = False
ob_light.empty_display_type = 'ARROWS'
ob_light.color = (0.0, 0.0, 0.0, 0.0)
ob_light.lineart.crease_threshold = 0.0
ob_camera.location = (7.359, -6.926, 4.958)
ob_camera.rotation_euler = (1.109, 0.0, 0.8149)
ob_camera.lock_rotations_4d = False
ob_camera.empty_display_type = 'ARROWS'
ob_camera.color = (0.0, 0.0, 0.0, 0.0)
ob_camera.display_type = 'WIRE'
ob_camera.lineart.crease_threshold = 0.0
ob_shellcollider.parent = ob_freeiva
ob_shellcollider.location = (0.0, 0.0, 0.0)
ob_shellcollider.rotation_mode = 'QUATERNION'
ob_shellcollider.rotation_quaternion = (1.0, 0.0, 0.0, 0.0)
ob_freeiva.location = (0.0, 0.0, 0.0)
ob_empty.location = (-1.105, 1.044, -0.1061)

# ---- collection membership
col_collection.objects.link(ob_light)
col_collection.objects.link(ob_camera)
col_collection.objects.link(ob_shellcollider)
col_collection.objects.link(ob_freeiva)
col_collection.objects.link(ob_empty)

# ---- scene / render settings (as saved in the file)
scene.camera = ob_camera
scene.frame_start = 1; scene.frame_end = 250; scene.frame_set(1)
scene.render.engine = 'BLENDER_EEVEE_NEXT'
scene.cycles.sampling_pattern = 'TABULATED_SOBOL'
scene.cycles.use_light_tree = False
scene.view_settings.view_transform = 'Filmic'
bpy.context.view_layer.update()
